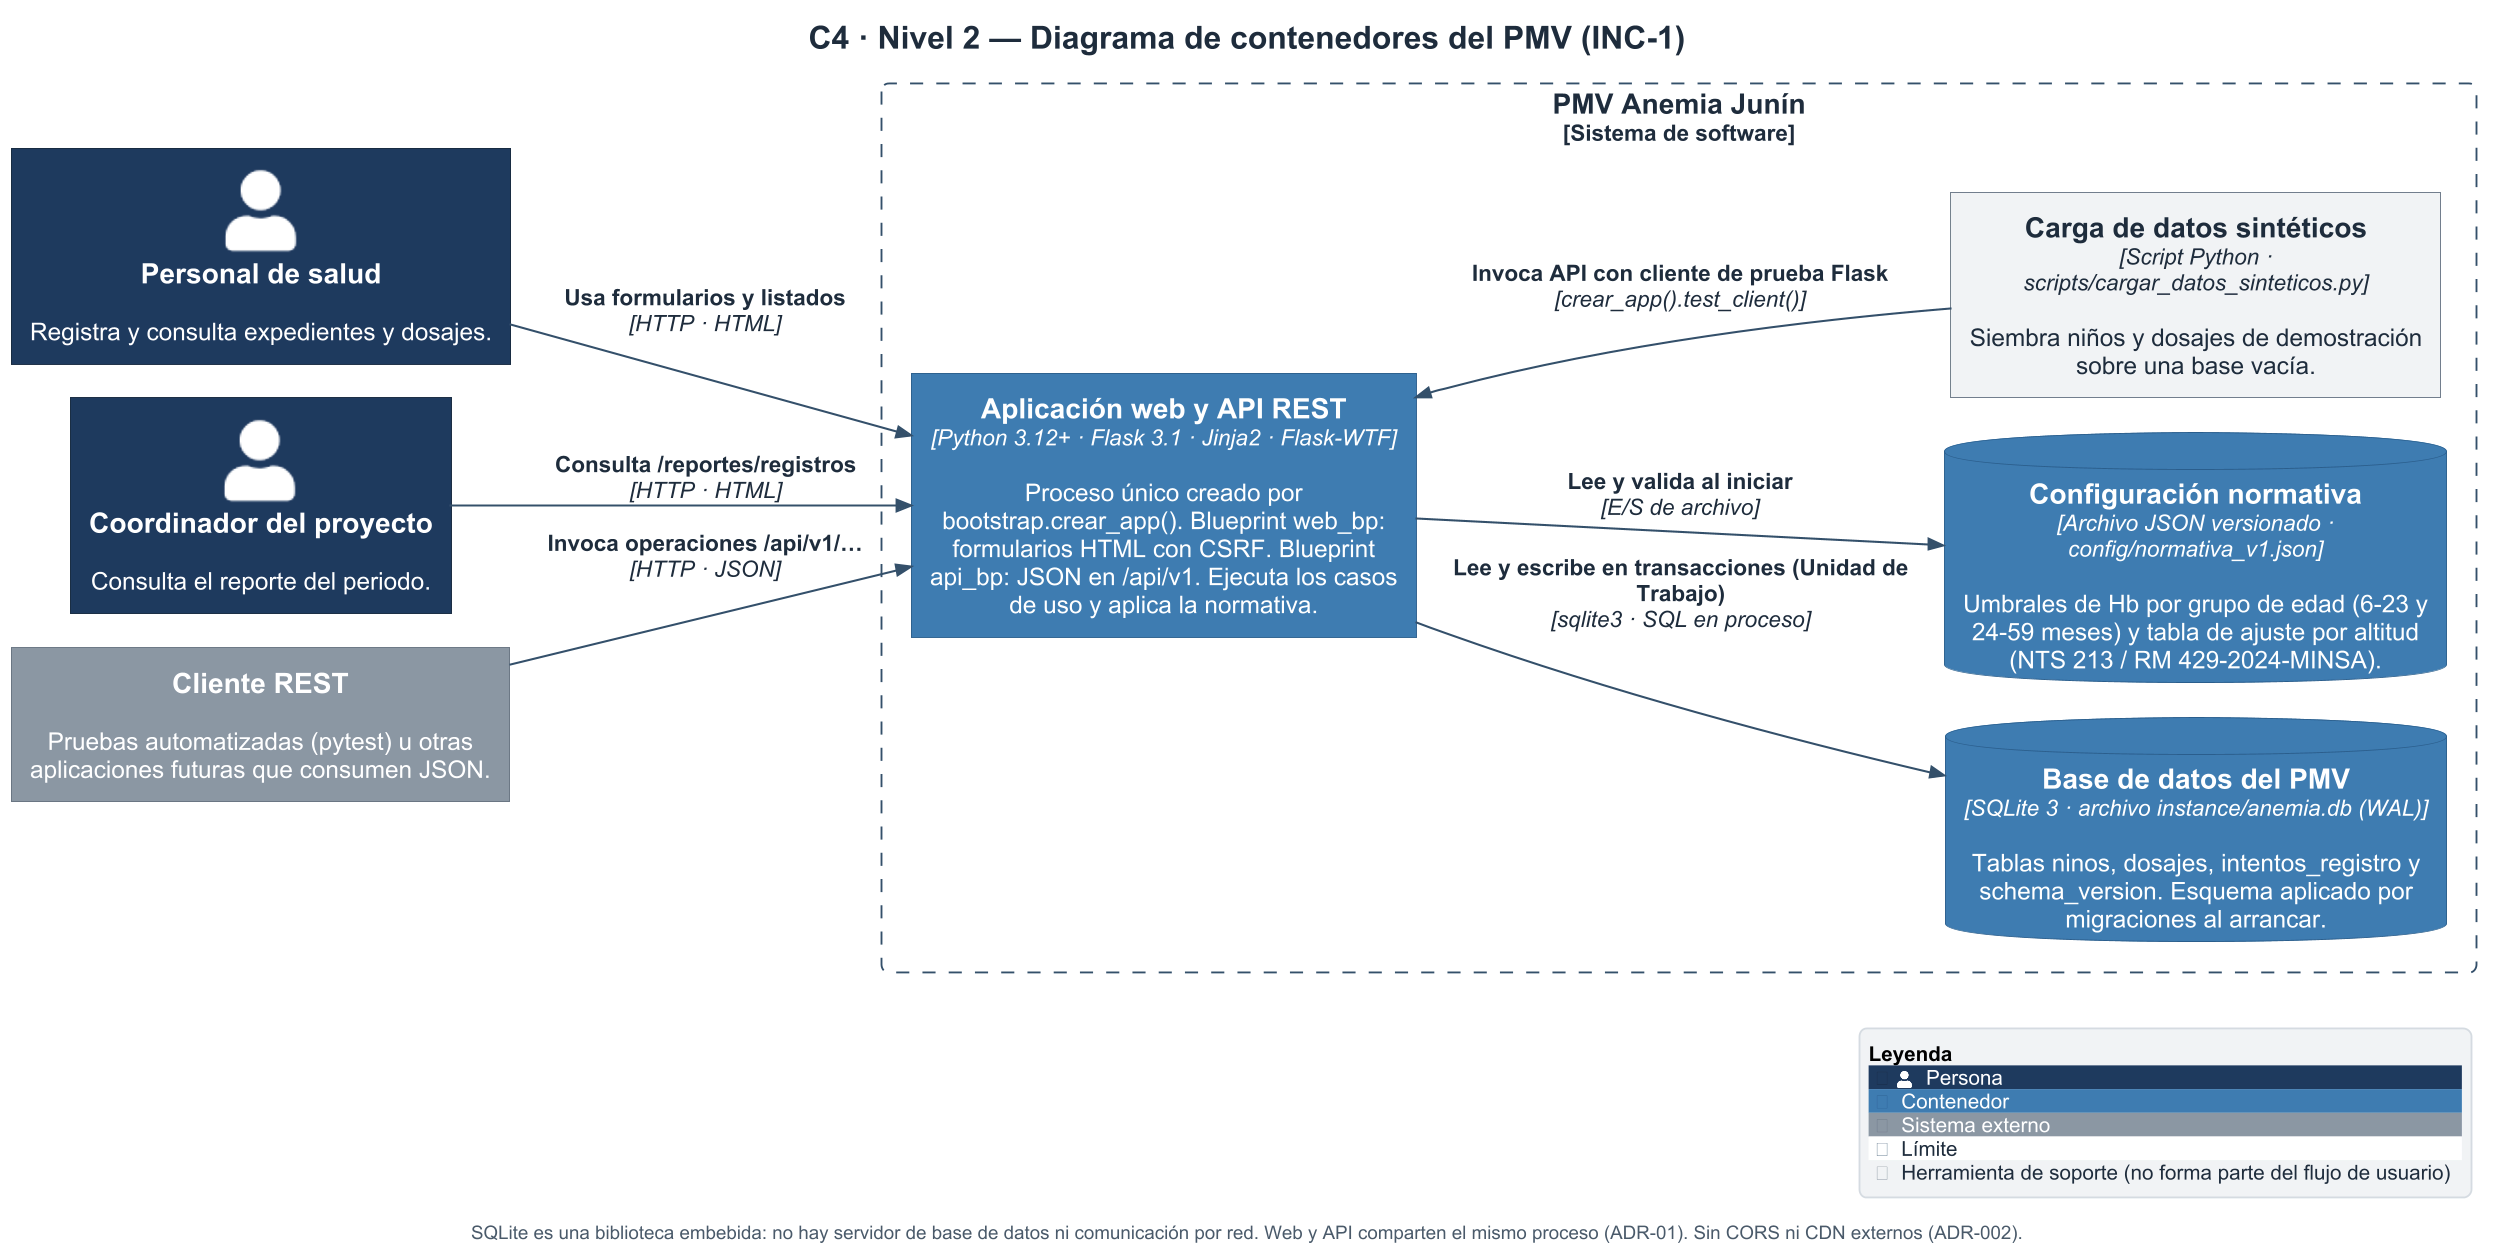

The diagram above was rendered by PlantUML. Its source (embedded in the PNG):
@startuml 04_c4_contenedores
skinparamlocked dpi 180
!include <C4/C4_Container>
!include _tema.puml

LAYOUT_LEFT_RIGHT()
AddElementTag("script", $bgColor="#F1F3F5", $fontColor="#1F2D3D", $borderColor="#6B7785", $legendText="Herramienta de soporte (no forma parte del flujo de usuario)")
title C4 · Nivel 2 — Diagrama de contenedores del PMV (INC-1)

Person(personal, "Personal de salud", "Registra y consulta expedientes y dosajes.")
Person(coordinador, "Coordinador del proyecto", "Consulta el reporte del periodo.")
System_Ext(cliente, "Cliente REST", "Pruebas automatizadas (pytest) u otras aplicaciones futuras que consumen JSON.")

Boundary(pmv, "PMV Anemia Junín", "Sistema de software") {
  Container(app, "Aplicación web y API REST", "Python 3.12+ · Flask 3.1 · Jinja2 · Flask-WTF", "Proceso único creado por bootstrap.crear_app(). Blueprint web_bp: formularios HTML con CSRF. Blueprint api_bp: JSON en /api/v1. Ejecuta los casos de uso y aplica la normativa.")
  ContainerDb(db, "Base de datos del PMV", "SQLite 3 · archivo instance/anemia.db (WAL)", "Tablas ninos, dosajes, intentos_registro y schema_version. Esquema aplicado por migraciones al arrancar.")
  Container(seed, "Carga de datos sintéticos", "Script Python · scripts/cargar_datos_sinteticos.py", "Siembra niños y dosajes de demostración sobre una base vacía.", $tags="script")
  ContainerDb(norma, "Configuración normativa", "Archivo JSON versionado · config/normativa_v1.json", "Umbrales de Hb por grupo de edad (6-23 y 24-59 meses) y tabla de ajuste por altitud (NTS 213 / RM 429-2024-MINSA).")
}

Rel(personal, app, "Usa formularios y listados", "HTTP · HTML")
Rel(coordinador, app, "Consulta /reportes/registros", "HTTP · HTML")
Rel(cliente, app, "Invoca operaciones /api/v1/…", "HTTP · JSON")
Rel(app, db, "Lee y escribe en transacciones (Unidad de Trabajo)", "sqlite3 · SQL en proceso")
Rel(app, norma, "Lee y valida al iniciar", "E/S de archivo")
Rel(seed, app, "Invoca API con cliente de prueba Flask", "crear_app().test_client()")

Lay_D(app, seed)
SHOW_LEGEND(false)
footer SQLite es una biblioteca embebida: no hay servidor de base de datos ni comunicación por red. Web y API comparten el mismo proceso (ADR-01). Sin CORS ni CDN externos (ADR-002).
@enduml